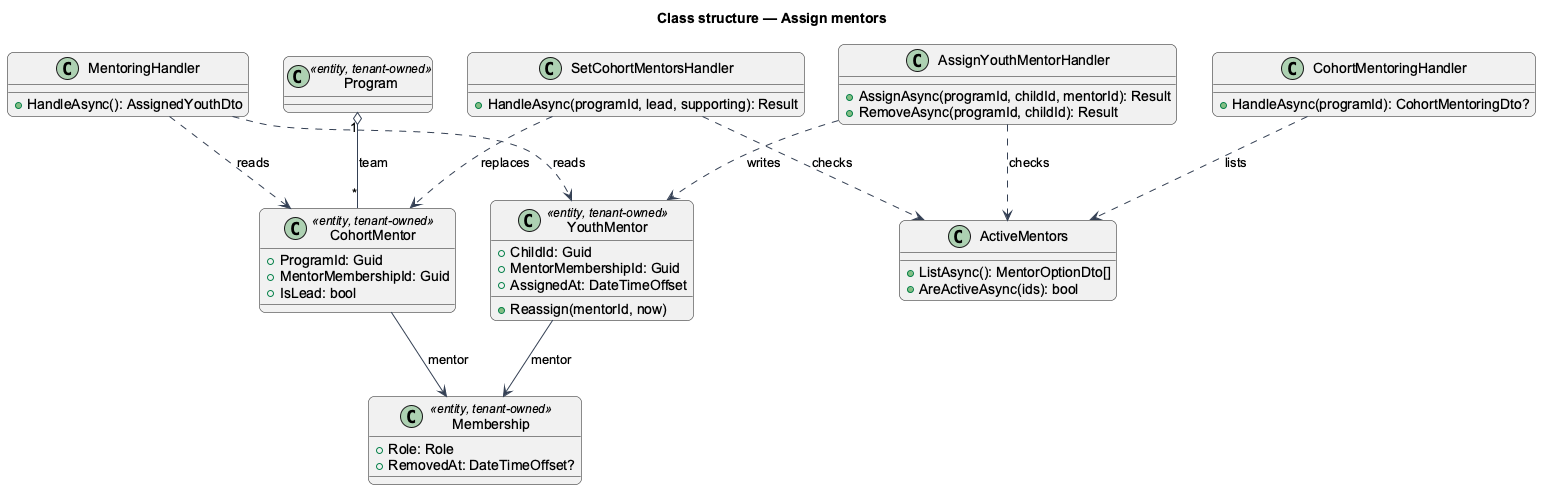

The diagram above was rendered by PlantUML. Its source (embedded in the PNG):
@startuml
skinparam backgroundColor #FFFFFF
skinparam shadowing false
skinparam roundcorner 12
skinparam defaultFontName Arial
skinparam ArrowColor #344054
title Class structure — Assign mentors
class YouthMentor <<entity, tenant-owned>> {
  +ChildId: Guid
  +MentorMembershipId: Guid
  +AssignedAt: DateTimeOffset
  +Reassign(mentorId, now)
}
class CohortMentor <<entity, tenant-owned>> {
  +ProgramId: Guid
  +MentorMembershipId: Guid
  +IsLead: bool
}
class Membership <<entity, tenant-owned>> {
  +Role: Role
  +RemovedAt: DateTimeOffset?
}
class Program <<entity, tenant-owned>>
class ActiveMentors {
  +ListAsync(): MentorOptionDto[]
  +AreActiveAsync(ids): bool
}
class AssignYouthMentorHandler {
  +AssignAsync(programId, childId, mentorId): Result
  +RemoveAsync(programId, childId): Result
}
class SetCohortMentorsHandler {
  +HandleAsync(programId, lead, supporting): Result
}
class CohortMentoringHandler {
  +HandleAsync(programId): CohortMentoringDto?
}
class MentoringHandler {
  +HandleAsync(): AssignedYouthDto
}
Program "1" o-- "*" CohortMentor : team
CohortMentor --> Membership : mentor
YouthMentor --> Membership : mentor
AssignYouthMentorHandler ..> ActiveMentors : checks
SetCohortMentorsHandler ..> ActiveMentors : checks
AssignYouthMentorHandler ..> YouthMentor : writes
SetCohortMentorsHandler ..> CohortMentor : replaces
CohortMentoringHandler ..> ActiveMentors : lists
MentoringHandler ..> YouthMentor : reads
MentoringHandler ..> CohortMentor : reads
@enduml